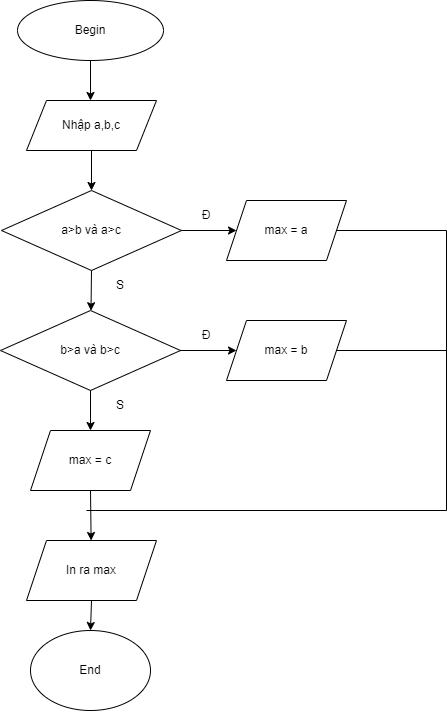

The diagram above was exported from draw.io. Its source (the exported page's mxGraphModel, read from the mxfile embedded in the PNG):
<mxGraphModel dx="1050" dy="534" grid="1" gridSize="10" guides="1" tooltips="1" connect="1" arrows="1" fold="1" page="1" pageScale="1" pageWidth="827" pageHeight="1169" math="0" shadow="0">
  <root>
    <mxCell id="0" />
    <mxCell id="1" parent="0" />
    <mxCell id="rt05cuCz_zqBFigycvKS-35" value="Begin" style="ellipse;whiteSpace=wrap;html=1;" vertex="1" parent="1">
      <mxGeometry x="341" y="20" width="146" height="60" as="geometry" />
    </mxCell>
    <mxCell id="rt05cuCz_zqBFigycvKS-36" value="Nhập a,b,c" style="shape=parallelogram;perimeter=parallelogramPerimeter;whiteSpace=wrap;html=1;fixedSize=1;" vertex="1" parent="1">
      <mxGeometry x="350" y="120" width="130" height="50" as="geometry" />
    </mxCell>
    <mxCell id="rt05cuCz_zqBFigycvKS-37" value="a&amp;gt;b và a&amp;gt;c" style="rhombus;whiteSpace=wrap;html=1;" vertex="1" parent="1">
      <mxGeometry x="325" y="210" width="180" height="80" as="geometry" />
    </mxCell>
    <mxCell id="rt05cuCz_zqBFigycvKS-39" value="b&amp;gt;a và b&amp;gt;c" style="rhombus;whiteSpace=wrap;html=1;" vertex="1" parent="1">
      <mxGeometry x="324" y="330" width="180" height="80" as="geometry" />
    </mxCell>
    <mxCell id="rt05cuCz_zqBFigycvKS-41" value="max = b" style="shape=parallelogram;perimeter=parallelogramPerimeter;whiteSpace=wrap;html=1;fixedSize=1;" vertex="1" parent="1">
      <mxGeometry x="550" y="340" width="120" height="60" as="geometry" />
    </mxCell>
    <mxCell id="rt05cuCz_zqBFigycvKS-42" value="max = a" style="shape=parallelogram;perimeter=parallelogramPerimeter;whiteSpace=wrap;html=1;fixedSize=1;" vertex="1" parent="1">
      <mxGeometry x="550" y="220" width="120" height="60" as="geometry" />
    </mxCell>
    <mxCell id="rt05cuCz_zqBFigycvKS-45" value="max = c" style="shape=parallelogram;perimeter=parallelogramPerimeter;whiteSpace=wrap;html=1;fixedSize=1;" vertex="1" parent="1">
      <mxGeometry x="354" y="450" width="120" height="60" as="geometry" />
    </mxCell>
    <mxCell id="rt05cuCz_zqBFigycvKS-46" value="End" style="ellipse;whiteSpace=wrap;html=1;" vertex="1" parent="1">
      <mxGeometry x="354" y="650" width="120" height="80" as="geometry" />
    </mxCell>
    <mxCell id="rt05cuCz_zqBFigycvKS-47" value="" style="endArrow=classic;html=1;rounded=0;exitX=0.5;exitY=1;exitDx=0;exitDy=0;" edge="1" parent="1" source="rt05cuCz_zqBFigycvKS-35">
      <mxGeometry width="50" height="50" relative="1" as="geometry">
        <mxPoint x="390" y="410" as="sourcePoint" />
        <mxPoint x="414" y="120" as="targetPoint" />
      </mxGeometry>
    </mxCell>
    <mxCell id="rt05cuCz_zqBFigycvKS-48" value="" style="endArrow=classic;html=1;rounded=0;exitX=0.5;exitY=1;exitDx=0;exitDy=0;exitPerimeter=0;entryX=0.5;entryY=0;entryDx=0;entryDy=0;" edge="1" parent="1" source="rt05cuCz_zqBFigycvKS-36" target="rt05cuCz_zqBFigycvKS-37">
      <mxGeometry width="50" height="50" relative="1" as="geometry">
        <mxPoint x="390" y="140" as="sourcePoint" />
        <mxPoint x="440" y="90" as="targetPoint" />
      </mxGeometry>
    </mxCell>
    <mxCell id="rt05cuCz_zqBFigycvKS-49" value="" style="endArrow=classic;html=1;rounded=0;exitX=0.5;exitY=1;exitDx=0;exitDy=0;" edge="1" parent="1" source="rt05cuCz_zqBFigycvKS-37" target="rt05cuCz_zqBFigycvKS-39">
      <mxGeometry width="50" height="50" relative="1" as="geometry">
        <mxPoint x="390" y="410" as="sourcePoint" />
        <mxPoint x="440" y="360" as="targetPoint" />
      </mxGeometry>
    </mxCell>
    <mxCell id="rt05cuCz_zqBFigycvKS-51" value="" style="endArrow=classic;html=1;rounded=0;exitX=0.5;exitY=1;exitDx=0;exitDy=0;" edge="1" parent="1" source="rt05cuCz_zqBFigycvKS-39" target="rt05cuCz_zqBFigycvKS-45">
      <mxGeometry width="50" height="50" relative="1" as="geometry">
        <mxPoint x="390" y="410" as="sourcePoint" />
        <mxPoint x="440" y="360" as="targetPoint" />
      </mxGeometry>
    </mxCell>
    <mxCell id="rt05cuCz_zqBFigycvKS-53" value="" style="endArrow=classic;html=1;rounded=0;exitX=1;exitY=0.5;exitDx=0;exitDy=0;entryX=0;entryY=0.5;entryDx=0;entryDy=0;" edge="1" parent="1" source="rt05cuCz_zqBFigycvKS-39" target="rt05cuCz_zqBFigycvKS-41">
      <mxGeometry width="50" height="50" relative="1" as="geometry">
        <mxPoint x="568" y="340" as="sourcePoint" />
        <mxPoint x="504" y="330" as="targetPoint" />
      </mxGeometry>
    </mxCell>
    <mxCell id="rt05cuCz_zqBFigycvKS-55" value="" style="endArrow=classic;html=1;rounded=0;exitX=1;exitY=0.5;exitDx=0;exitDy=0;" edge="1" parent="1" source="rt05cuCz_zqBFigycvKS-37" target="rt05cuCz_zqBFigycvKS-42">
      <mxGeometry width="50" height="50" relative="1" as="geometry">
        <mxPoint x="390" y="410" as="sourcePoint" />
        <mxPoint x="440" y="360" as="targetPoint" />
      </mxGeometry>
    </mxCell>
    <mxCell id="rt05cuCz_zqBFigycvKS-56" value="" style="endArrow=none;html=1;rounded=0;entryX=1;entryY=0.5;entryDx=0;entryDy=0;" edge="1" parent="1" target="rt05cuCz_zqBFigycvKS-42">
      <mxGeometry width="50" height="50" relative="1" as="geometry">
        <mxPoint x="410" y="530" as="sourcePoint" />
        <mxPoint x="440" y="360" as="targetPoint" />
        <Array as="points">
          <mxPoint x="770" y="530" />
          <mxPoint x="770" y="250" />
        </Array>
      </mxGeometry>
    </mxCell>
    <mxCell id="rt05cuCz_zqBFigycvKS-57" value="" style="endArrow=none;html=1;rounded=0;entryX=1;entryY=0.5;entryDx=0;entryDy=0;" edge="1" parent="1" target="rt05cuCz_zqBFigycvKS-41">
      <mxGeometry width="50" height="50" relative="1" as="geometry">
        <mxPoint x="770" y="370" as="sourcePoint" />
        <mxPoint x="440" y="360" as="targetPoint" />
      </mxGeometry>
    </mxCell>
    <mxCell id="rt05cuCz_zqBFigycvKS-60" value="Đ" style="text;html=1;strokeColor=none;fillColor=none;align=center;verticalAlign=middle;whiteSpace=wrap;rounded=0;" vertex="1" parent="1">
      <mxGeometry x="500" y="220" width="60" height="30" as="geometry" />
    </mxCell>
    <mxCell id="rt05cuCz_zqBFigycvKS-61" value="S" style="text;html=1;strokeColor=none;fillColor=none;align=center;verticalAlign=middle;whiteSpace=wrap;rounded=0;" vertex="1" parent="1">
      <mxGeometry x="414" y="290" width="60" height="30" as="geometry" />
    </mxCell>
    <mxCell id="rt05cuCz_zqBFigycvKS-62" value="Đ" style="text;html=1;strokeColor=none;fillColor=none;align=center;verticalAlign=middle;whiteSpace=wrap;rounded=0;" vertex="1" parent="1">
      <mxGeometry x="500" y="340" width="60" height="30" as="geometry" />
    </mxCell>
    <mxCell id="rt05cuCz_zqBFigycvKS-63" value="S" style="text;html=1;strokeColor=none;fillColor=none;align=center;verticalAlign=middle;whiteSpace=wrap;rounded=0;" vertex="1" parent="1">
      <mxGeometry x="414" y="410" width="60" height="30" as="geometry" />
    </mxCell>
    <mxCell id="rt05cuCz_zqBFigycvKS-66" value="In ra max" style="shape=parallelogram;perimeter=parallelogramPerimeter;whiteSpace=wrap;html=1;fixedSize=1;" vertex="1" parent="1">
      <mxGeometry x="350" y="560" width="130" height="60" as="geometry" />
    </mxCell>
    <mxCell id="rt05cuCz_zqBFigycvKS-67" value="" style="endArrow=classic;html=1;rounded=0;exitX=0.5;exitY=1;exitDx=0;exitDy=0;" edge="1" parent="1" source="rt05cuCz_zqBFigycvKS-45" target="rt05cuCz_zqBFigycvKS-66">
      <mxGeometry width="50" height="50" relative="1" as="geometry">
        <mxPoint x="390" y="680" as="sourcePoint" />
        <mxPoint x="440" y="630" as="targetPoint" />
      </mxGeometry>
    </mxCell>
    <mxCell id="rt05cuCz_zqBFigycvKS-68" value="" style="endArrow=classic;html=1;rounded=0;exitX=0.5;exitY=1;exitDx=0;exitDy=0;entryX=0.5;entryY=0;entryDx=0;entryDy=0;" edge="1" parent="1" source="rt05cuCz_zqBFigycvKS-66" target="rt05cuCz_zqBFigycvKS-46">
      <mxGeometry width="50" height="50" relative="1" as="geometry">
        <mxPoint x="390" y="680" as="sourcePoint" />
        <mxPoint x="440" y="630" as="targetPoint" />
      </mxGeometry>
    </mxCell>
  </root>
</mxGraphModel>